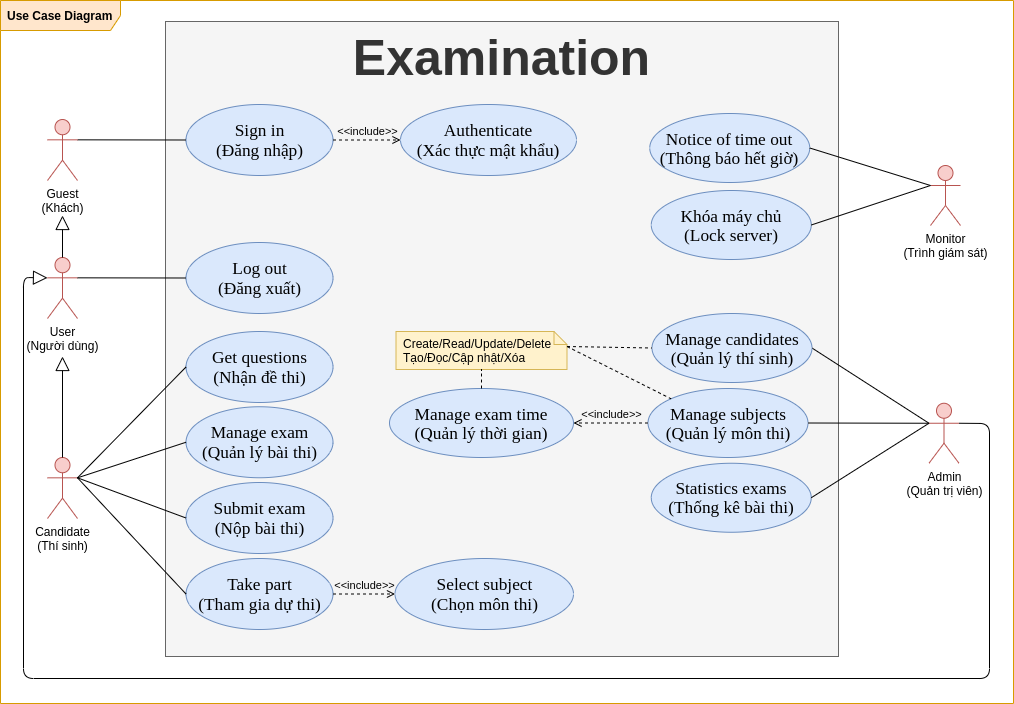

The diagram above was exported from draw.io. Its source (the exported page's mxGraphModel, read from the mxfile embedded in the PNG):
<mxGraphModel dx="761" dy="343" grid="0" gridSize="10" guides="1" tooltips="1" connect="1" arrows="1" fold="1" page="0" pageScale="1" pageWidth="827" pageHeight="1169" math="0" shadow="0">
  <root>
    <mxCell id="0" />
    <mxCell id="1" parent="0" />
    <mxCell id="3" value="&lt;b&gt;Use Case Diagram&lt;/b&gt;" style="shape=umlFrame;whiteSpace=wrap;html=1;width=120;height=30;boundedLbl=1;verticalAlign=middle;align=left;spacingLeft=5;fillColor=#ffe6cc;strokeColor=#d79b00;swimlaneFillColor=#FFFFFF;" parent="1" vertex="1">
      <mxGeometry x="388" y="319" width="1013" height="703" as="geometry" />
    </mxCell>
    <mxCell id="4" value="&lt;font style=&quot;font-size: 50px&quot;&gt;Examination&lt;/font&gt;" style="shape=rect;html=1;verticalAlign=top;fontStyle=1;whiteSpace=wrap;align=center;fillColor=#f5f5f5;strokeColor=#666666;fontColor=#333333;" parent="1" vertex="1">
      <mxGeometry x="553" y="340" width="673" height="635" as="geometry" />
    </mxCell>
    <mxCell id="7" value="&lt;font face=&quot;times new roman, serif&quot;&gt;&lt;span style=&quot;font-size: 17.3333px&quot;&gt;Sign in&lt;br&gt;(Đăng nhập)&lt;/span&gt;&lt;/font&gt;" style="ellipse;whiteSpace=wrap;html=1;fillColor=#dae8fc;strokeColor=#6c8ebf;" parent="1" vertex="1">
      <mxGeometry x="573.5" y="423" width="147" height="71" as="geometry" />
    </mxCell>
    <mxCell id="8" value="" style="edgeStyle=none;html=1;endArrow=none;verticalAlign=bottom;entryX=1;entryY=0.3333333333333333;entryDx=0;entryDy=0;entryPerimeter=0;exitX=0;exitY=0.5;exitDx=0;exitDy=0;" parent="1" source="7" target="28" edge="1">
      <mxGeometry width="160" relative="1" as="geometry">
        <mxPoint x="997.5" y="403" as="sourcePoint" />
        <mxPoint x="446" y="470" as="targetPoint" />
      </mxGeometry>
    </mxCell>
    <mxCell id="11" value="&lt;font face=&quot;times new roman, serif&quot;&gt;&lt;span style=&quot;font-size: 17.3333px&quot;&gt;Authenticate&lt;br&gt;(Xác thực mật khẩu)&lt;/span&gt;&lt;/font&gt;" style="ellipse;whiteSpace=wrap;html=1;fillColor=#dae8fc;strokeColor=#6c8ebf;" parent="1" vertex="1">
      <mxGeometry x="788" y="423" width="176" height="71" as="geometry" />
    </mxCell>
    <mxCell id="12" value="&amp;lt;&amp;lt;include&amp;gt;&amp;gt;" style="edgeStyle=none;html=1;endArrow=open;verticalAlign=bottom;dashed=1;labelBackgroundColor=none;exitX=1;exitY=0.5;exitDx=0;exitDy=0;" parent="1" source="7" target="11" edge="1">
      <mxGeometry width="160" relative="1" as="geometry">
        <mxPoint x="316.9999999999975" y="270" as="sourcePoint" />
        <mxPoint x="921.5" y="710" as="targetPoint" />
      </mxGeometry>
    </mxCell>
    <mxCell id="18" value="User&lt;br&gt;(Người dùng)" style="shape=umlActor;verticalLabelPosition=bottom;verticalAlign=top;html=1;fillColor=#f8cecc;strokeColor=#b85450;" parent="1" vertex="1">
      <mxGeometry x="435" y="576" width="30" height="61" as="geometry" />
    </mxCell>
    <mxCell id="22" value="&lt;span style=&quot;font-family: &amp;#34;times new roman&amp;#34; , serif ; font-size: 17.3333px&quot;&gt;Log out&lt;br&gt;&lt;/span&gt;&lt;font face=&quot;times new roman, serif&quot;&gt;&lt;span style=&quot;font-size: 17.3333px&quot;&gt;(Đăng xuất)&lt;br&gt;&lt;/span&gt;&lt;/font&gt;" style="ellipse;whiteSpace=wrap;html=1;fillColor=#dae8fc;strokeColor=#6c8ebf;" parent="1" vertex="1">
      <mxGeometry x="573.5" y="561" width="147" height="71" as="geometry" />
    </mxCell>
    <mxCell id="23" value="" style="edgeStyle=none;html=1;endArrow=none;verticalAlign=bottom;exitX=1;exitY=0.3333333333333333;exitDx=0;exitDy=0;exitPerimeter=0;entryX=0;entryY=0.5;entryDx=0;entryDy=0;" parent="1" source="18" target="22" edge="1">
      <mxGeometry width="160" relative="1" as="geometry">
        <mxPoint x="491" y="604" as="sourcePoint" />
        <mxPoint x="601" y="651" as="targetPoint" />
      </mxGeometry>
    </mxCell>
    <mxCell id="28" value="Guest&lt;br&gt;(Khách)" style="shape=umlActor;verticalLabelPosition=bottom;verticalAlign=top;html=1;fillColor=#f8cecc;strokeColor=#b85450;" parent="1" vertex="1">
      <mxGeometry x="435" y="438" width="30" height="61" as="geometry" />
    </mxCell>
    <mxCell id="29" value="" style="edgeStyle=none;html=1;endArrow=block;endFill=0;endSize=12;verticalAlign=bottom;exitX=0.5;exitY=0;exitDx=0;exitDy=0;exitPerimeter=0;" parent="1" source="18" edge="1">
      <mxGeometry width="160" relative="1" as="geometry">
        <mxPoint x="665" y="647" as="sourcePoint" />
        <mxPoint x="450" y="534" as="targetPoint" />
      </mxGeometry>
    </mxCell>
    <mxCell id="40" value="Candidate&lt;br&gt;(Thí sinh)" style="shape=umlActor;verticalLabelPosition=bottom;verticalAlign=top;html=1;fillColor=#f8cecc;strokeColor=#b85450;" parent="1" vertex="1">
      <mxGeometry x="435" y="776" width="30" height="61" as="geometry" />
    </mxCell>
    <mxCell id="41" value="&lt;font face=&quot;times new roman, serif&quot;&gt;&lt;span style=&quot;font-size: 17.3333px&quot;&gt;Take part&lt;/span&gt;&lt;br&gt;&lt;span style=&quot;font-size: 17.3333px&quot;&gt;(Tham gia dự thi)&lt;/span&gt;&lt;/font&gt;" style="ellipse;whiteSpace=wrap;html=1;fillColor=#dae8fc;strokeColor=#6c8ebf;" parent="1" vertex="1">
      <mxGeometry x="573.5" y="877" width="147" height="71" as="geometry" />
    </mxCell>
    <mxCell id="42" value="" style="edgeStyle=none;html=1;endArrow=none;verticalAlign=bottom;exitX=0;exitY=0.5;exitDx=0;exitDy=0;entryX=1;entryY=0.3333333333333333;entryDx=0;entryDy=0;entryPerimeter=0;" parent="1" source="41" target="40" edge="1">
      <mxGeometry width="160" relative="1" as="geometry">
        <mxPoint x="419.5" y="812" as="sourcePoint" />
        <mxPoint x="529.5" y="678" as="targetPoint" />
      </mxGeometry>
    </mxCell>
    <mxCell id="43" value="&lt;font face=&quot;times new roman, serif&quot;&gt;&lt;span style=&quot;font-size: 17.3333px&quot;&gt;Select subject&lt;/span&gt;&lt;br&gt;&lt;span style=&quot;font-size: 17.3333px&quot;&gt;(Chọn môn thi)&lt;/span&gt;&lt;/font&gt;" style="ellipse;whiteSpace=wrap;html=1;fillColor=#dae8fc;strokeColor=#6c8ebf;" parent="1" vertex="1">
      <mxGeometry x="782.5" y="877" width="178.5" height="71" as="geometry" />
    </mxCell>
    <mxCell id="44" value="&amp;lt;&amp;lt;include&amp;gt;&amp;gt;" style="edgeStyle=none;html=1;endArrow=open;verticalAlign=bottom;dashed=1;labelBackgroundColor=none;entryX=0;entryY=0.5;entryDx=0;entryDy=0;exitX=1;exitY=0.5;exitDx=0;exitDy=0;" parent="1" source="41" target="43" edge="1">
      <mxGeometry width="160" relative="1" as="geometry">
        <mxPoint x="562.5" y="832.25" as="sourcePoint" />
        <mxPoint x="722.5" y="832.25" as="targetPoint" />
      </mxGeometry>
    </mxCell>
    <mxCell id="93" value="" style="edgeStyle=none;html=1;endArrow=block;endFill=0;endSize=12;verticalAlign=bottom;exitX=0.5;exitY=0;exitDx=0;exitDy=0;exitPerimeter=0;" parent="1" source="40" edge="1">
      <mxGeometry width="160" relative="1" as="geometry">
        <mxPoint x="470" y="765" as="sourcePoint" />
        <mxPoint x="450" y="675" as="targetPoint" />
      </mxGeometry>
    </mxCell>
    <mxCell id="101" value="" style="edgeStyle=none;html=1;endArrow=none;verticalAlign=bottom;exitX=1;exitY=0.5;exitDx=0;exitDy=0;entryX=0;entryY=0.3333333333333333;entryDx=0;entryDy=0;entryPerimeter=0;" parent="1" source="120" target="106" edge="1">
      <mxGeometry width="160" relative="1" as="geometry">
        <mxPoint x="1200.5" y="742.25" as="sourcePoint" />
        <mxPoint x="1210.500000000005" y="893" as="targetPoint" />
      </mxGeometry>
    </mxCell>
    <mxCell id="104" value="" style="group" parent="1" vertex="1" connectable="0">
      <mxGeometry x="1316.5" y="715.75" width="30" height="90" as="geometry" />
    </mxCell>
    <mxCell id="105" value="" style="group" parent="104" vertex="1" connectable="0">
      <mxGeometry width="30" height="90" as="geometry" />
    </mxCell>
    <mxCell id="106" value="Admin&lt;br&gt;(Quản trị viên)" style="shape=umlActor;verticalLabelPosition=bottom;verticalAlign=top;html=1;fillColor=#f8cecc;strokeColor=#b85450;" parent="105" vertex="1">
      <mxGeometry y="6" width="30" height="60" as="geometry" />
    </mxCell>
    <mxCell id="111" value="" style="edgeStyle=none;html=1;endArrow=block;endFill=0;endSize=12;verticalAlign=bottom;exitX=1;exitY=0.3333333333333333;exitDx=0;exitDy=0;exitPerimeter=0;entryX=0;entryY=0.3333333333333333;entryDx=0;entryDy=0;entryPerimeter=0;" parent="1" source="106" target="18" edge="1">
      <mxGeometry width="160" relative="1" as="geometry">
        <mxPoint x="1746" y="1083" as="sourcePoint" />
        <mxPoint x="1745" y="836" as="targetPoint" />
        <Array as="points">
          <mxPoint x="1377" y="742" />
          <mxPoint x="1377" y="997" />
          <mxPoint x="411" y="997" />
          <mxPoint x="411" y="596" />
        </Array>
      </mxGeometry>
    </mxCell>
    <mxCell id="120" value="&lt;span lang=&quot;EN-US&quot; style=&quot;font-size: 13.0pt ; line-height: 115% ; font-family: &amp;#34;times new roman&amp;#34; , serif&quot;&gt;Manage candidates&lt;br&gt;(Quản&lt;/span&gt;&lt;span style=&quot;font-size: 13.0pt ; line-height: 115% ; font-family: &amp;#34;times new roman&amp;#34; , serif&quot;&gt; lý thí sinh)&lt;br&gt;&lt;/span&gt;" style="ellipse;whiteSpace=wrap;html=1;fillColor=#dae8fc;strokeColor=#6c8ebf;" parent="1" vertex="1">
      <mxGeometry x="1039.5" y="632" width="160" height="69" as="geometry" />
    </mxCell>
    <mxCell id="121" value="Create/Read/Update/Delete&#10;Tạo/Đọc/Cập nhật/Xóa" style="shape=note;size=13;spacingLeft=5;align=left;whiteSpace=wrap;fillColor=#fff2cc;strokeColor=#d6b656;" parent="1" vertex="1">
      <mxGeometry x="783.5" y="650" width="171" height="38" as="geometry" />
    </mxCell>
    <mxCell id="122" value="" style="endArrow=none;dashed=1;html=1;entryX=0;entryY=0.5;entryDx=0;entryDy=0;exitX=0;exitY=0;exitDx=171;exitDy=15;exitPerimeter=0;" parent="1" source="121" target="120" edge="1">
      <mxGeometry width="50" height="50" relative="1" as="geometry">
        <mxPoint x="960.0000000000005" y="738.5" as="sourcePoint" />
        <mxPoint x="1017.5" y="700.63" as="targetPoint" />
      </mxGeometry>
    </mxCell>
    <mxCell id="2AbSQogmMVi--ld2LGf0-122" value="&lt;span lang=&quot;EN-US&quot; style=&quot;font-size: 13.0pt ; line-height: 115% ; font-family: &amp;#34;times new roman&amp;#34; , serif&quot;&gt;Manage subjects&lt;br&gt;(Quản&lt;/span&gt;&lt;span style=&quot;font-size: 13.0pt ; line-height: 115% ; font-family: &amp;#34;times new roman&amp;#34; , serif&quot;&gt; lý môn thi)&lt;br&gt;&lt;/span&gt;" style="ellipse;whiteSpace=wrap;html=1;fillColor=#dae8fc;strokeColor=#6c8ebf;" parent="1" vertex="1">
      <mxGeometry x="1035.5" y="707" width="160" height="69" as="geometry" />
    </mxCell>
    <mxCell id="2AbSQogmMVi--ld2LGf0-124" value="" style="endArrow=none;dashed=1;html=1;entryX=0;entryY=0;entryDx=0;entryDy=0;exitX=0;exitY=0;exitDx=171;exitDy=15;exitPerimeter=0;" parent="1" source="121" target="2AbSQogmMVi--ld2LGf0-122" edge="1">
      <mxGeometry width="50" height="50" relative="1" as="geometry">
        <mxPoint x="960.0000000000005" y="738.5" as="sourcePoint" />
        <mxPoint x="1029.5" y="779.38" as="targetPoint" />
      </mxGeometry>
    </mxCell>
    <mxCell id="2AbSQogmMVi--ld2LGf0-125" value="" style="edgeStyle=none;html=1;endArrow=none;verticalAlign=bottom;exitX=1;exitY=0.5;exitDx=0;exitDy=0;entryX=0;entryY=0.3333333333333333;entryDx=0;entryDy=0;entryPerimeter=0;" parent="1" source="2AbSQogmMVi--ld2LGf0-122" target="106" edge="1">
      <mxGeometry width="160" relative="1" as="geometry">
        <mxPoint x="1240.5" y="751.75" as="sourcePoint" />
        <mxPoint x="1346.5" y="751.75" as="targetPoint" />
      </mxGeometry>
    </mxCell>
    <mxCell id="PCvY9RVtnEplVj5DhOxz-122" value="&lt;span lang=&quot;EN-US&quot; style=&quot;font-size: 13.0pt ; line-height: 115% ; font-family: &amp;#34;times new roman&amp;#34; , serif&quot;&gt;Statistics exams&lt;br&gt;(Thống kê&lt;/span&gt;&lt;span style=&quot;font-size: 13.0pt ; line-height: 115% ; font-family: &amp;#34;times new roman&amp;#34; , serif&quot;&gt;&amp;nbsp;bài thi)&lt;br&gt;&lt;/span&gt;" style="ellipse;whiteSpace=wrap;html=1;fillColor=#dae8fc;strokeColor=#6c8ebf;" parent="1" vertex="1">
      <mxGeometry x="1038.75" y="781.75" width="160" height="69" as="geometry" />
    </mxCell>
    <mxCell id="PCvY9RVtnEplVj5DhOxz-123" value="" style="edgeStyle=none;html=1;endArrow=none;verticalAlign=bottom;exitX=1;exitY=0.5;exitDx=0;exitDy=0;entryX=0;entryY=0.3333333333333333;entryDx=0;entryDy=0;entryPerimeter=0;" parent="1" source="PCvY9RVtnEplVj5DhOxz-122" target="106" edge="1">
      <mxGeometry width="160" relative="1" as="geometry">
        <mxPoint x="1237.0000000000005" y="822.4399999999998" as="sourcePoint" />
        <mxPoint x="1346.5" y="751.75" as="targetPoint" />
      </mxGeometry>
    </mxCell>
    <mxCell id="bOLhH7fUV6sGCiAlFYuq-122" value="&lt;font face=&quot;times new roman, serif&quot;&gt;&lt;span style=&quot;font-size: 17.3333px&quot;&gt;Get questions&lt;/span&gt;&lt;br&gt;&lt;span style=&quot;font-size: 17.3333px&quot;&gt;(Nhận đề thi)&lt;/span&gt;&lt;/font&gt;" style="ellipse;whiteSpace=wrap;html=1;fillColor=#dae8fc;strokeColor=#6c8ebf;" parent="1" vertex="1">
      <mxGeometry x="573.5" y="650" width="147" height="71" as="geometry" />
    </mxCell>
    <mxCell id="bOLhH7fUV6sGCiAlFYuq-123" value="&lt;font face=&quot;times new roman, serif&quot;&gt;&lt;span style=&quot;font-size: 17.3333px&quot;&gt;Submit exam&lt;br&gt;(&lt;/span&gt;&lt;/font&gt;&lt;span style=&quot;font-family: &amp;#34;times new roman&amp;#34; , serif ; font-size: 17.3333px&quot;&gt;Nộp bài thi&lt;/span&gt;&lt;font face=&quot;times new roman, serif&quot;&gt;&lt;span style=&quot;font-size: 17.3333px&quot;&gt;)&lt;/span&gt;&lt;/font&gt;" style="ellipse;whiteSpace=wrap;html=1;fillColor=#dae8fc;strokeColor=#6c8ebf;" parent="1" vertex="1">
      <mxGeometry x="573.5" y="801" width="147" height="71" as="geometry" />
    </mxCell>
    <mxCell id="bOLhH7fUV6sGCiAlFYuq-124" value="" style="edgeStyle=none;html=1;endArrow=none;verticalAlign=bottom;exitX=0;exitY=0.5;exitDx=0;exitDy=0;entryX=1;entryY=0.3333333333333333;entryDx=0;entryDy=0;entryPerimeter=0;" parent="1" source="bOLhH7fUV6sGCiAlFYuq-122" target="40" edge="1">
      <mxGeometry width="160" relative="1" as="geometry">
        <mxPoint x="580.4999999999977" y="772.75" as="sourcePoint" />
        <mxPoint x="383" y="725" as="targetPoint" />
      </mxGeometry>
    </mxCell>
    <mxCell id="bOLhH7fUV6sGCiAlFYuq-125" value="" style="edgeStyle=none;html=1;endArrow=none;verticalAlign=bottom;exitX=0;exitY=0.5;exitDx=0;exitDy=0;entryX=1;entryY=0.3333333333333333;entryDx=0;entryDy=0;entryPerimeter=0;" parent="1" source="bOLhH7fUV6sGCiAlFYuq-123" target="40" edge="1">
      <mxGeometry width="160" relative="1" as="geometry">
        <mxPoint x="583.5000000000009" y="695.5" as="sourcePoint" />
        <mxPoint x="475" y="772.3333333333333" as="targetPoint" />
      </mxGeometry>
    </mxCell>
    <mxCell id="bOLhH7fUV6sGCiAlFYuq-126" value="Monitor&lt;br&gt;(Trình giám sát)" style="shape=umlActor;verticalLabelPosition=bottom;verticalAlign=top;html=1;fillColor=#f8cecc;strokeColor=#b85450;" parent="1" vertex="1">
      <mxGeometry x="1318" y="484" width="30" height="60" as="geometry" />
    </mxCell>
    <mxCell id="bOLhH7fUV6sGCiAlFYuq-128" value="&lt;span style=&quot;font-size: 13.0pt ; line-height: 115% ; font-family: &amp;#34;times new roman&amp;#34; , serif&quot;&gt;&lt;span lang=&quot;EN-US&quot; style=&quot;font-family: &amp;#34;helvetica&amp;#34; ; font-size: 12px ; line-height: 13.8px&quot;&gt;&lt;font face=&quot;times new roman, serif&quot;&gt;&lt;span style=&quot;font-size: 17.3333px&quot;&gt;Notice of time out&lt;/span&gt;&lt;br&gt;&lt;span style=&quot;font-size: 13pt&quot;&gt;(Thông báo hết giờ&lt;/span&gt;&lt;/font&gt;&lt;/span&gt;&lt;span style=&quot;font-size: 13pt ; line-height: 19.9333px&quot;&gt;)&lt;/span&gt;&lt;br&gt;&lt;/span&gt;" style="ellipse;whiteSpace=wrap;html=1;fillColor=#dae8fc;strokeColor=#6c8ebf;" parent="1" vertex="1">
      <mxGeometry x="1037.25" y="432" width="160" height="69" as="geometry" />
    </mxCell>
    <mxCell id="bOLhH7fUV6sGCiAlFYuq-129" value="&lt;span style=&quot;font-size: 13.0pt ; line-height: 115% ; font-family: &amp;#34;times new roman&amp;#34; , serif&quot;&gt;&lt;span lang=&quot;EN-US&quot; style=&quot;font-family: &amp;#34;helvetica&amp;#34; ; font-size: 12px ; line-height: 13.8px&quot;&gt;&lt;font face=&quot;times new roman, serif&quot;&gt;&lt;span style=&quot;font-size: 17.3333px&quot;&gt;Khóa máy chủ&lt;/span&gt;&lt;br&gt;&lt;span style=&quot;font-size: 13pt&quot;&gt;(Lock server&lt;/span&gt;&lt;/font&gt;&lt;/span&gt;&lt;span style=&quot;font-size: 13pt ; line-height: 19.9333px&quot;&gt;)&lt;/span&gt;&lt;br&gt;&lt;/span&gt;" style="ellipse;whiteSpace=wrap;html=1;fillColor=#dae8fc;strokeColor=#6c8ebf;" parent="1" vertex="1">
      <mxGeometry x="1038.75" y="509" width="160" height="69" as="geometry" />
    </mxCell>
    <mxCell id="bOLhH7fUV6sGCiAlFYuq-130" value="" style="edgeStyle=none;html=1;endArrow=none;verticalAlign=bottom;exitX=1;exitY=0.5;exitDx=0;exitDy=0;entryX=0;entryY=0.3333333333333333;entryDx=0;entryDy=0;entryPerimeter=0;" parent="1" source="bOLhH7fUV6sGCiAlFYuq-128" target="bOLhH7fUV6sGCiAlFYuq-126" edge="1">
      <mxGeometry width="160" relative="1" as="geometry">
        <mxPoint x="1231.5000000000027" y="667.4999999999998" as="sourcePoint" />
        <mxPoint x="1346.5" y="751.75" as="targetPoint" />
      </mxGeometry>
    </mxCell>
    <mxCell id="bOLhH7fUV6sGCiAlFYuq-131" value="" style="edgeStyle=none;html=1;endArrow=none;verticalAlign=bottom;exitX=1;exitY=0.5;exitDx=0;exitDy=0;entryX=0;entryY=0.3333333333333333;entryDx=0;entryDy=0;entryPerimeter=0;" parent="1" source="bOLhH7fUV6sGCiAlFYuq-129" target="bOLhH7fUV6sGCiAlFYuq-126" edge="1">
      <mxGeometry width="160" relative="1" as="geometry">
        <mxPoint x="1229.999999999999" y="467.4999999999999" as="sourcePoint" />
        <mxPoint x="1339" y="505" as="targetPoint" />
      </mxGeometry>
    </mxCell>
    <mxCell id="bOLhH7fUV6sGCiAlFYuq-132" value="&lt;span lang=&quot;EN-US&quot; style=&quot;font-size: 13.0pt ; line-height: 115% ; font-family: &amp;#34;times new roman&amp;#34; , serif&quot;&gt;Manage exam time&lt;br&gt;(Quản&lt;/span&gt;&lt;span style=&quot;font-size: 13.0pt ; line-height: 115% ; font-family: &amp;#34;times new roman&amp;#34; , serif&quot;&gt; lý thời gian)&lt;br&gt;&lt;/span&gt;" style="ellipse;whiteSpace=wrap;html=1;fillColor=#dae8fc;strokeColor=#6c8ebf;" parent="1" vertex="1">
      <mxGeometry x="777" y="707" width="184" height="69" as="geometry" />
    </mxCell>
    <mxCell id="bOLhH7fUV6sGCiAlFYuq-133" value="&amp;lt;&amp;lt;include&amp;gt;&amp;gt;" style="edgeStyle=none;html=1;endArrow=open;verticalAlign=bottom;dashed=1;labelBackgroundColor=none;exitX=0;exitY=0.5;exitDx=0;exitDy=0;entryX=1;entryY=0.5;entryDx=0;entryDy=0;" parent="1" source="2AbSQogmMVi--ld2LGf0-122" target="bOLhH7fUV6sGCiAlFYuq-132" edge="1">
      <mxGeometry width="160" relative="1" as="geometry">
        <mxPoint x="730.4999999999986" y="468.5" as="sourcePoint" />
        <mxPoint x="798.0000000000023" y="468.5" as="targetPoint" />
      </mxGeometry>
    </mxCell>
    <mxCell id="bOLhH7fUV6sGCiAlFYuq-134" value="" style="endArrow=none;dashed=1;html=1;entryX=0.5;entryY=1;entryDx=0;entryDy=0;exitX=0.5;exitY=0;exitDx=0;exitDy=0;entryPerimeter=0;" parent="1" source="bOLhH7fUV6sGCiAlFYuq-132" target="121" edge="1">
      <mxGeometry width="50" height="50" relative="1" as="geometry">
        <mxPoint x="967.25" y="676" as="sourcePoint" />
        <mxPoint x="1075.6775851740585" y="727.181781230488" as="targetPoint" />
      </mxGeometry>
    </mxCell>
    <mxCell id="gohzkuIFUix4sTwd8zP--122" value="&lt;font face=&quot;times new roman, serif&quot;&gt;&lt;span style=&quot;font-size: 17.3333px&quot;&gt;Manage exam&lt;br&gt;(&lt;/span&gt;&lt;/font&gt;&lt;span style=&quot;font-family: &amp;#34;times new roman&amp;#34; , serif ; font-size: 17.3333px&quot;&gt;Quản lý bài thi&lt;/span&gt;&lt;font face=&quot;times new roman, serif&quot;&gt;&lt;span style=&quot;font-size: 17.3333px&quot;&gt;)&lt;/span&gt;&lt;/font&gt;" style="ellipse;whiteSpace=wrap;html=1;fillColor=#dae8fc;strokeColor=#6c8ebf;" parent="1" vertex="1">
      <mxGeometry x="573.5" y="725.25" width="147" height="71" as="geometry" />
    </mxCell>
    <mxCell id="EhqJSwJ9-DrFNRp-Xkdx-122" value="" style="edgeStyle=none;html=1;endArrow=none;verticalAlign=bottom;exitX=0;exitY=0.5;exitDx=0;exitDy=0;entryX=1;entryY=0.3333333333333333;entryDx=0;entryDy=0;entryPerimeter=0;" parent="1" source="gohzkuIFUix4sTwd8zP--122" target="40" edge="1">
      <mxGeometry width="160" relative="1" as="geometry">
        <mxPoint x="583.5000000000009" y="846.5" as="sourcePoint" />
        <mxPoint x="475" y="772.3333333333333" as="targetPoint" />
      </mxGeometry>
    </mxCell>
  </root>
</mxGraphModel>